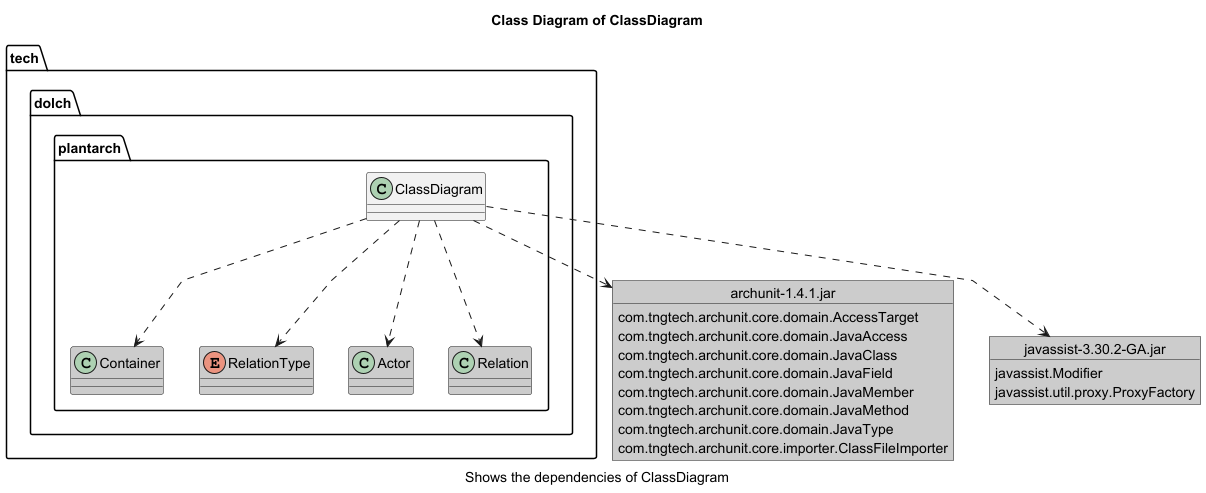

The diagram above was rendered by PlantUML. Its source (embedded in the PNG):
@startuml

class tech.dolch.plantarch.Container #ccc
class tech.dolch.plantarch.ClassDiagram
class tech.dolch.plantarch.RelationType #ccc
class tech.dolch.plantarch.Actor #ccc
class tech.dolch.plantarch.Relation #ccc

enum tech.dolch.plantarch.RelationType #ccc
object "archunit-1.4.1.jar" as 1962234284 #ccc{
com.tngtech.archunit.core.domain.AccessTarget
com.tngtech.archunit.core.domain.JavaAccess
com.tngtech.archunit.core.domain.JavaClass
com.tngtech.archunit.core.domain.JavaField
com.tngtech.archunit.core.domain.JavaMember
com.tngtech.archunit.core.domain.JavaMethod
com.tngtech.archunit.core.domain.JavaType
com.tngtech.archunit.core.importer.ClassFileImporter
}

object "javassist-3.30.2-GA.jar" as 2106774957 #ccc{
javassist.Modifier
javassist.util.proxy.ProxyFactory
}
tech.dolch.plantarch.ClassDiagram ..> 1962234284
tech.dolch.plantarch.ClassDiagram ..> 2106774957
tech.dolch.plantarch.ClassDiagram ..> tech.dolch.plantarch.Actor 
tech.dolch.plantarch.ClassDiagram ..> tech.dolch.plantarch.Container 
tech.dolch.plantarch.ClassDiagram ..> tech.dolch.plantarch.Relation 
tech.dolch.plantarch.ClassDiagram ..> tech.dolch.plantarch.RelationType 
title
Class Diagram of ClassDiagram
endtitle
caption
Shows the dependencies of ClassDiagram
endcaption
skinparam linetype polyline

@enduml